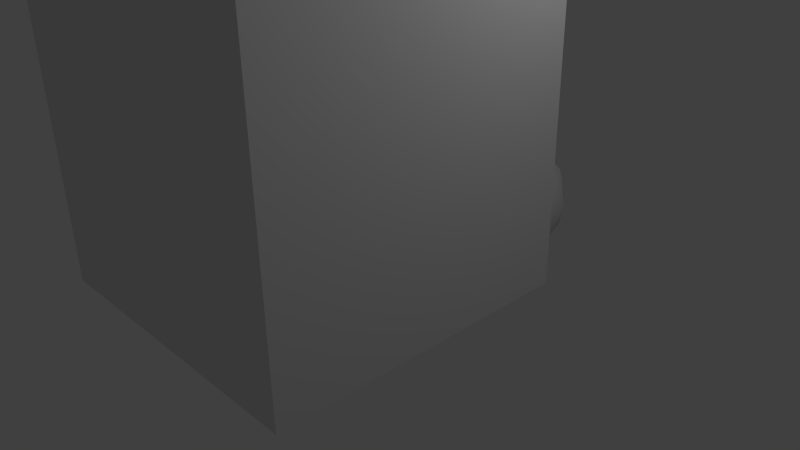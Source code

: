 # Source: staircase_step.blend  (saved by Blender 2.76.0; exported with 4.5.12 LTS)
import bpy
from mathutils import Matrix  # noqa: F401  (used for matrix-valued properties, if any)

bpy.ops.wm.read_factory_settings(use_empty=True)
scene = bpy.context.scene
scene.name = 'Scene'

# ---- collections
col_collection_1 = bpy.data.collections.new('Collection 1'); scene.collection.children.link(col_collection_1)

# ---- materials (node trees are filled in below, after node groups)
mat_material = bpy.data.materials.new('Material')
mat_material.alpha_threshold = 0.0
mat_material.use_transparent_shadow = False
mat_material.roughness = 0.5
mat_material.line_color = (0.0, 0.0, 0.0, 1.0)

# ---- material node trees

# ---- world
world_world = bpy.data.worlds.new('World'); scene.world = world_world
world_world.color = (0.05088, 0.05088, 0.05088)
world_world.use_sun_shadow = False
world_world.sun_shadow_jitter_overblur = 0.0
world_world.cycles.sampling_method = 'MANUAL'
world_world.cycles.sample_map_resolution = 256

# ---- cameras
cam_camera = bpy.data.cameras.new('Camera')
cam_camera.clip_end = 100.0
cam_camera.lens = 35.0
cam_camera.sensor_width = 32.0
cam_camera.sensor_height = 18.0
cam_camera.ortho_scale = 7.314
cam_camera.dof.focus_distance = 0.0
cam_camera.dof.aperture_fstop = 128.0

# ---- lights
light_lamp = bpy.data.lights.new('Lamp', 'POINT')
light_lamp.transmission_factor = 0.0
light_lamp.cutoff_distance = 30.0
light_lamp.energy = 100.0
light_lamp.shadow_buffer_clip_start = 1.001
light_lamp.shadow_soft_size = 0.1
light_lamp.shadow_maximum_resolution = 0.006
light_lamp.use_absolute_resolution = True
light_lamp.cycles.use_multiple_importance_sampling = False

# ---- meshes
me_cube = bpy.data.meshes.new('Cube')
me_cube.from_pydata([(2.0, 1.0, -5.0), (2.0, -3.0, -5.0), (-2.0, -3.0, -5.0), (-2.0, 1.0, -5.0), (2.0, 1.0, 7.0), (2.0, -3.0, 9.0), (-2.0, -3.0, 9.0), (-2.0, 1.0, 7.0), (2.384e-07, 1.0, -5.0), (0.0, -3.0, -5.0), (2.384e-07, 1.0, 6.0), (-5.96e-07, -3.0, 8.0)], [], [(8, 9, 2, 3), (10, 7, 6, 11), (0, 4, 5, 1), (9, 11, 6, 2), (2, 6, 7, 3), (10, 8, 3, 7), (4, 0, 8, 10), (1, 5, 11, 9), (4, 10, 11, 5), (0, 1, 9, 8)])
me_cube.materials.append(mat_material)
me_cube.use_remesh_preserve_volume = False
me_cube.use_remesh_preserve_attributes = False
me_cube.use_mirror_vertex_groups = False
me_cube.update()
me_icosphere = bpy.data.meshes.new('Icosphere')
me_icosphere.from_pydata([(0.0, 0.0, -0.9), (0.6512, -0.4732, -0.4025), (-0.2487, -0.7656, -0.4025), (-0.805, 0.0, -0.4025), (-0.2487, 0.7656, -0.4025), (0.6512, 0.4732, -0.4025), (0.2487, -0.7656, 0.4025), (-0.6512, -0.4732, 0.4025), (-0.6512, 0.4732, 0.4025), (0.2487, 0.7656, 0.4025), (0.805, 0.0, 0.4025), (0.0, 0.0, 0.9), (-0.1462, -0.45, -0.7656), (0.3828, -0.2781, -0.7656), (0.2366, -0.7281, -0.4732), (0.7656, 0.0, -0.4732), (0.3828, 0.2781, -0.7656), (-0.4732, 0.0, -0.7656), (-0.6194, -0.45, -0.4732), (-0.1462, 0.45, -0.7656), (-0.6194, 0.45, -0.4732), (0.2366, 0.7281, -0.4732), (0.856, -0.2781, 0.0), (0.856, 0.2781, 0.0), (0.0, -0.9, 0.0), (0.529, -0.7281, 0.0), (-0.856, -0.2781, 0.0), (-0.529, -0.7281, 0.0), (-0.529, 0.7281, 0.0), (-0.856, 0.2781, 0.0), (0.529, 0.7281, 0.0), (0.0, 0.9, 0.0), (0.6194, -0.45, 0.4732), (-0.2366, -0.7281, 0.4732), (-0.7656, 0.0, 0.4732), (-0.2366, 0.7281, 0.4732), (0.6194, 0.45, 0.4732), (0.1462, -0.45, 0.7656), (0.4732, 0.0, 0.7656), (-0.3828, -0.2781, 0.7656), (-0.3828, 0.2781, 0.7656), (0.1462, 0.45, 0.7656)], [], [(0, 13, 12), (1, 13, 15), (0, 12, 17), (0, 17, 19), (0, 19, 16), (1, 15, 22), (2, 14, 24), (3, 18, 26), (4, 20, 28), (5, 21, 30), (1, 22, 25), (2, 24, 27), (3, 26, 29), (4, 28, 31), (5, 30, 23), (6, 32, 37), (7, 33, 39), (8, 34, 40), (9, 35, 41), (10, 36, 38), (38, 41, 11), (38, 36, 41), (36, 9, 41), (41, 40, 11), (41, 35, 40), (35, 8, 40), (40, 39, 11), (40, 34, 39), (34, 7, 39), (39, 37, 11), (39, 33, 37), (33, 6, 37), (37, 38, 11), (37, 32, 38), (32, 10, 38), (23, 36, 10), (23, 30, 36), (30, 9, 36), (31, 35, 9), (31, 28, 35), (28, 8, 35), (29, 34, 8), (29, 26, 34), (26, 7, 34), (27, 33, 7), (27, 24, 33), (24, 6, 33), (25, 32, 6), (25, 22, 32), (22, 10, 32), (30, 31, 9), (30, 21, 31), (21, 4, 31), (28, 29, 8), (28, 20, 29), (20, 3, 29), (26, 27, 7), (26, 18, 27), (18, 2, 27), (24, 25, 6), (24, 14, 25), (14, 1, 25), (22, 23, 10), (22, 15, 23), (15, 5, 23), (16, 21, 5), (16, 19, 21), (19, 4, 21), (19, 20, 4), (19, 17, 20), (17, 3, 20), (17, 18, 3), (17, 12, 18), (12, 2, 18), (15, 16, 5), (15, 13, 16), (13, 0, 16), (12, 14, 2), (12, 13, 14), (13, 1, 14)])
me_icosphere.polygons.foreach_set('use_smooth', [True] * 80)
me_icosphere.use_remesh_preserve_volume = False
me_icosphere.use_remesh_preserve_attributes = False
me_icosphere.use_mirror_vertex_groups = False
me_icosphere.update()

# ---- objects
ob_staircasestep = bpy.data.objects.new('StaircaseStep', me_cube)
ob_lamp = bpy.data.objects.new('Lamp', light_lamp)
ob_camera = bpy.data.objects.new('Camera', cam_camera)
ob_icosphere = bpy.data.objects.new('Icosphere', me_icosphere)

# ---- transforms, parenting, visibility, modifiers, constraints
ob_staircasestep.location = (0.0, 0.0, 5.0)
ob_staircasestep.lock_rotations_4d = False
ob_staircasestep.empty_display_type = 'ARROWS'
ob_staircasestep.lineart.crease_threshold = 0.0
ob_lamp.location = (4.076, 1.005, 5.904)
ob_lamp.rotation_euler = (0.6503, 0.05522, 1.866)
ob_lamp.lock_rotations_4d = False
ob_lamp.empty_display_type = 'ARROWS'
ob_lamp.color = (0.0, 0.0, 0.0, 0.0)
ob_lamp.lineart.crease_threshold = 0.0
ob_camera.location = (7.481, -6.508, 5.344)
ob_camera.rotation_euler = (1.109, 0.01082, 0.8149)
ob_camera.lock_rotations_4d = False
ob_camera.empty_display_type = 'ARROWS'
ob_camera.color = (0.0, 0.0, 0.0, 0.0)
ob_camera.display_type = 'WIRE'
ob_camera.lineart.crease_threshold = 0.0
ob_icosphere.location = (0.0, 2.575, 0.0)
ob_icosphere.lineart.crease_threshold = 0.0

# ---- collection membership
col_collection_1.objects.link(ob_staircasestep)
col_collection_1.objects.link(ob_lamp)
col_collection_1.objects.link(ob_camera)
col_collection_1.objects.link(ob_icosphere)

# ---- scene / render settings (as saved in the file)
scene.camera = ob_camera
scene.frame_start = 1; scene.frame_end = 250; scene.frame_set(1)
scene.render.engine = 'BLENDER_EEVEE_NEXT'
scene.render.resolution_percentage = 50
scene.render.dither_intensity = 0.0
scene.cycles.use_denoising = False
scene.cycles.samples = 10
scene.cycles.sampling_pattern = 'TABULATED_SOBOL'
scene.cycles.light_sampling_threshold = 0.0
scene.cycles.use_adaptive_sampling = False
scene.cycles.use_light_tree = False
scene.cycles.blur_glossy = 0.0
scene.cycles.pixel_filter_type = 'GAUSSIAN'
scene.cycles.sample_clamp_indirect = 0.0
scene.view_settings.view_transform = 'Standard'
bpy.context.view_layer.update()
